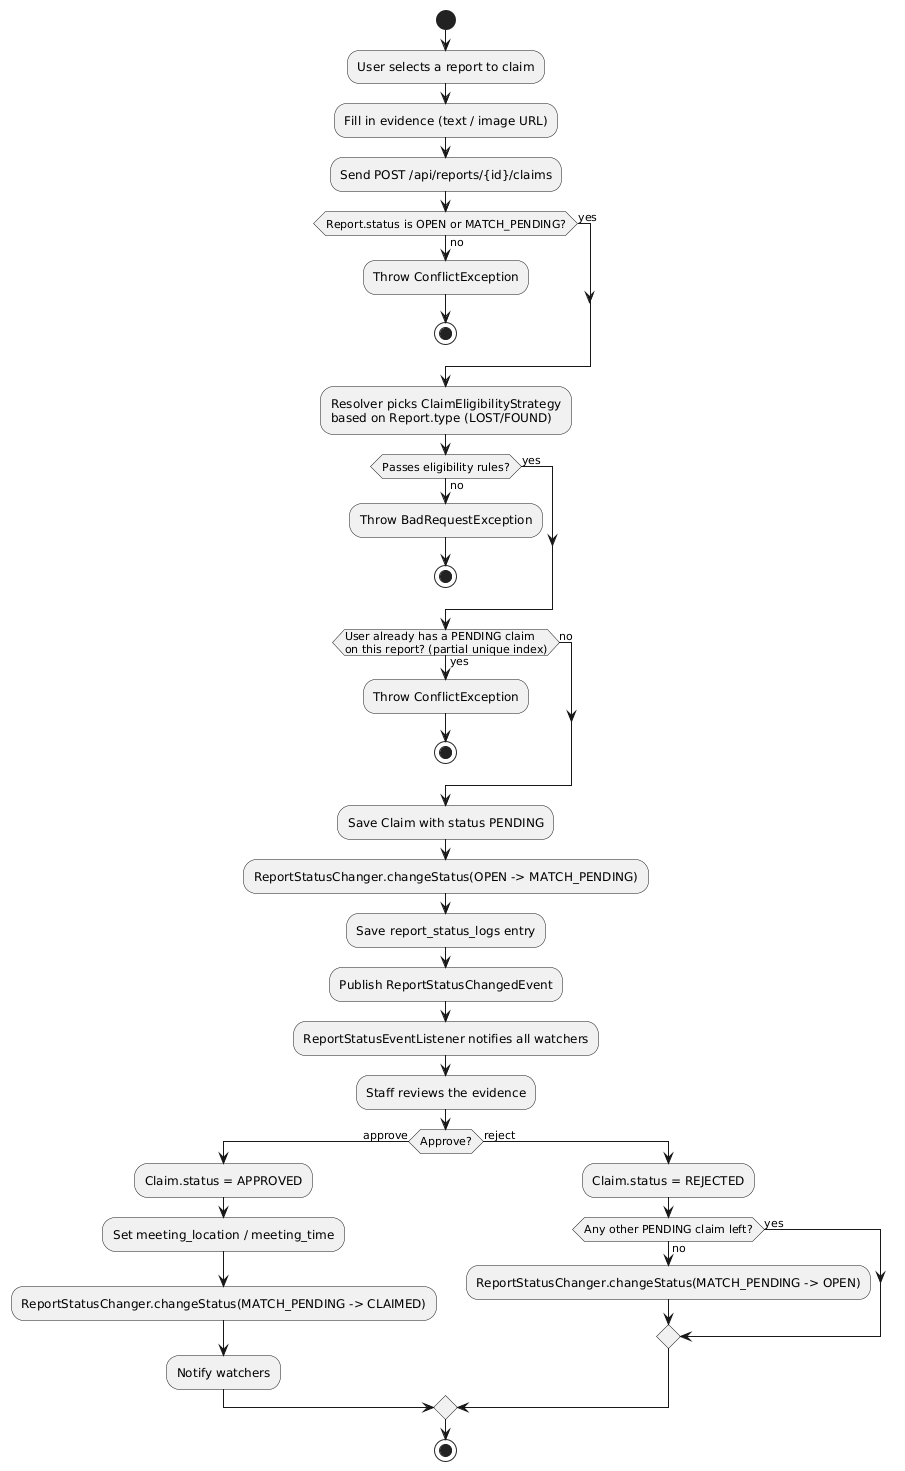

The diagram above was rendered by PlantUML. Its source (embedded in the PNG):
@startuml
start
:User selects a report to claim;
:Fill in evidence (text / image URL);
:Send POST /api/reports/{id}/claims;

if (Report.status is OPEN or MATCH_PENDING?) then (no)
  :Throw ConflictException;
  stop
else (yes)
endif

:Resolver picks ClaimEligibilityStrategy\nbased on Report.type (LOST/FOUND);
if (Passes eligibility rules?) then (no)
  :Throw BadRequestException;
  stop
else (yes)
endif

if (User already has a PENDING claim\non this report? (partial unique index)) then (yes)
  :Throw ConflictException;
  stop
else (no)
endif

:Save Claim with status PENDING;
:ReportStatusChanger.changeStatus(OPEN -> MATCH_PENDING);
:Save report_status_logs entry;
:Publish ReportStatusChangedEvent;
:ReportStatusEventListener notifies all watchers;

:Staff reviews the evidence;
if (Approve?) then (approve)
  :Claim.status = APPROVED;
  :Set meeting_location / meeting_time;
  :ReportStatusChanger.changeStatus(MATCH_PENDING -> CLAIMED);
  :Notify watchers;
else (reject)
  :Claim.status = REJECTED;
  if (Any other PENDING claim left?) then (no)
    :ReportStatusChanger.changeStatus(MATCH_PENDING -> OPEN);
  else (yes)
  endif
endif
stop
@enduml